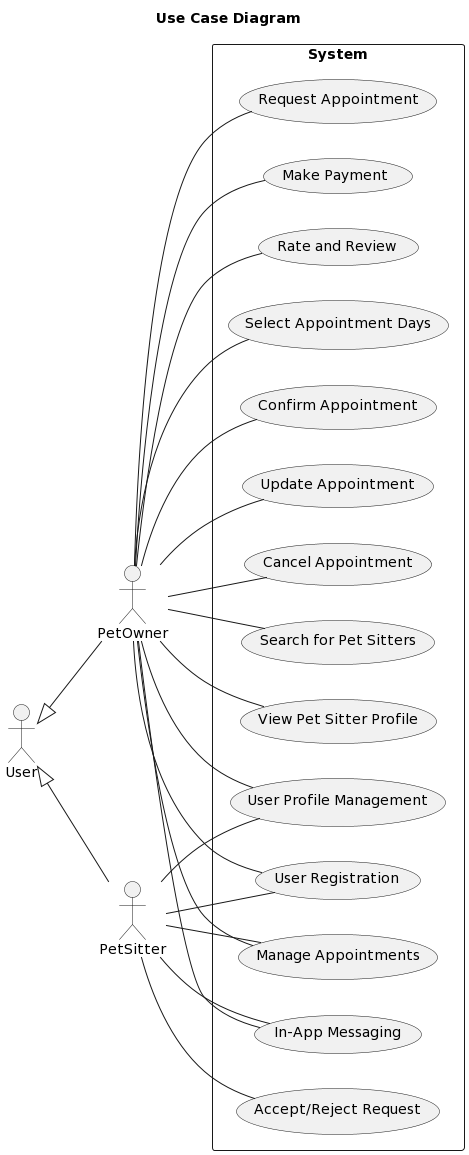

The diagram above was rendered by PlantUML. Its source (embedded in the PNG):
@startuml
title Use Case Diagram 
left to right direction

actor "User" as User

  User <|-- "PetOwner"
  User <|-- "PetSitter"

rectangle "System" {

  PetOwner -- (User Registration)
  PetOwner -- (Search for Pet Sitters)
  PetOwner -- (View Pet Sitter Profile)
  PetOwner -- (Request Appointment)
  PetOwner -- (Manage Appointments)
  PetOwner -- (In-App Messaging)
  PetOwner -- (Make Payment)
  PetOwner -- (Rate and Review)
  PetOwner -- (User Profile Management)
  PetOwner -- (Select Appointment Days)
  PetOwner -- (Confirm Appointment)
  PetOwner -- (Update Appointment)
  PetOwner -- (Cancel Appointment)

  PetSitter -- (User Registration)
  PetSitter -- (Manage Appointments)
  PetSitter -- (Accept/Reject Request)
  PetSitter -- (In-App Messaging)
  PetSitter -- (User Profile Management)
}
@enduml